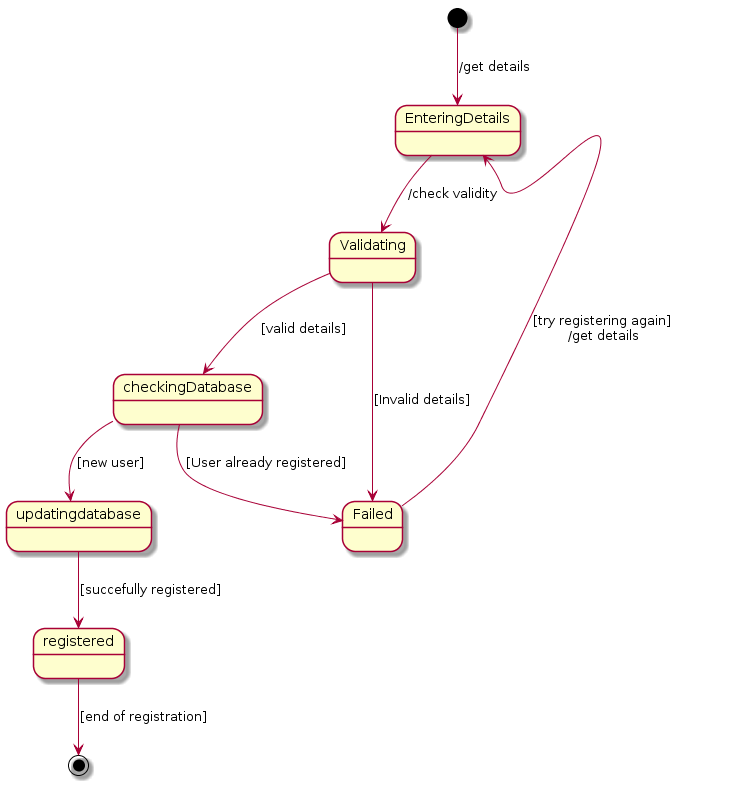

The diagram above was rendered by PlantUML. Its source (embedded in the PNG):
@startuml
[*] --> EnteringDetails : /get details
EnteringDetails --> Validating : /check validity
Validating --> Failed : [Invalid details]
Validating --> checkingDatabase : [valid details]
checkingDatabase --> Failed : [User already registered]
Failed --> EnteringDetails : [try registering again]\n /get details
checkingDatabase --> updatingdatabase : [new user]
updatingdatabase --> registered : [succefully registered]
registered --> [*] : [end of registration]
@enduml